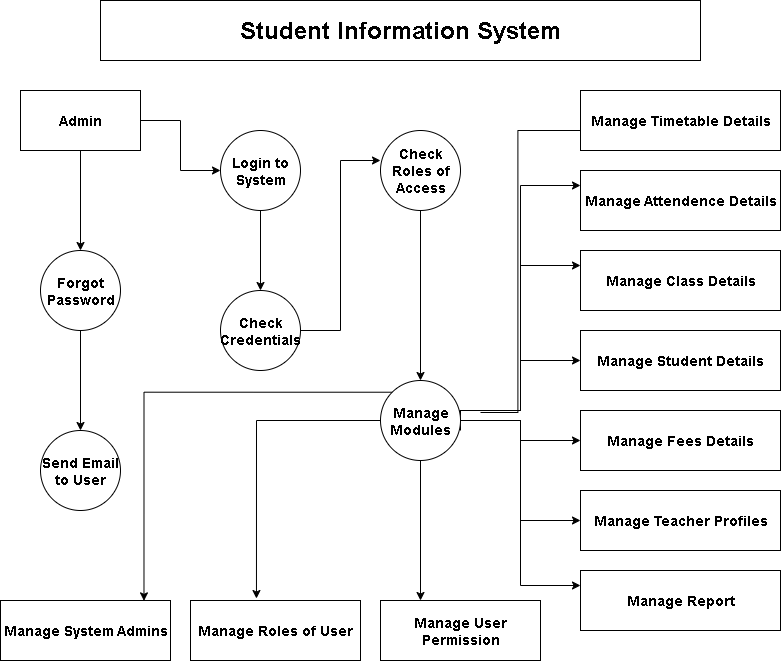

The diagram above was exported from draw.io. Its source (the exported page's mxGraphModel, read from the mxfile embedded in the PNG):
<mxGraphModel dx="1028" dy="520" grid="1" gridSize="10" guides="1" tooltips="1" connect="1" arrows="1" fold="1" page="1" pageScale="1" pageWidth="850" pageHeight="1100" math="0" shadow="0">
  <root>
    <mxCell id="0" />
    <mxCell id="1" parent="0" />
    <mxCell id="XE1v1ENNCpa8ylotPLRv-1" value="&lt;h1&gt;Student Information System&lt;/h1&gt;" style="rounded=0;whiteSpace=wrap;html=1;" vertex="1" parent="1">
      <mxGeometry x="120" y="30" width="600" height="60" as="geometry" />
    </mxCell>
    <mxCell id="XE1v1ENNCpa8ylotPLRv-21" style="edgeStyle=orthogonalEdgeStyle;rounded=0;orthogonalLoop=1;jettySize=auto;html=1;exitX=1;exitY=0.5;exitDx=0;exitDy=0;entryX=0;entryY=0.5;entryDx=0;entryDy=0;" edge="1" parent="1" source="XE1v1ENNCpa8ylotPLRv-2" target="XE1v1ENNCpa8ylotPLRv-8">
      <mxGeometry relative="1" as="geometry" />
    </mxCell>
    <mxCell id="XE1v1ENNCpa8ylotPLRv-22" style="edgeStyle=orthogonalEdgeStyle;rounded=0;orthogonalLoop=1;jettySize=auto;html=1;exitX=0.5;exitY=1;exitDx=0;exitDy=0;entryX=0.5;entryY=0;entryDx=0;entryDy=0;" edge="1" parent="1" source="XE1v1ENNCpa8ylotPLRv-2" target="XE1v1ENNCpa8ylotPLRv-4">
      <mxGeometry relative="1" as="geometry" />
    </mxCell>
    <mxCell id="XE1v1ENNCpa8ylotPLRv-2" value="&lt;h3&gt;Admin&lt;/h3&gt;" style="rounded=0;whiteSpace=wrap;html=1;" vertex="1" parent="1">
      <mxGeometry x="40" y="120" width="120" height="60" as="geometry" />
    </mxCell>
    <mxCell id="XE1v1ENNCpa8ylotPLRv-3" value="&lt;h3&gt;Manage System Admins&lt;/h3&gt;" style="rounded=0;whiteSpace=wrap;html=1;" vertex="1" parent="1">
      <mxGeometry x="20" y="630" width="170" height="60" as="geometry" />
    </mxCell>
    <mxCell id="XE1v1ENNCpa8ylotPLRv-23" style="edgeStyle=orthogonalEdgeStyle;rounded=0;orthogonalLoop=1;jettySize=auto;html=1;exitX=0.5;exitY=1;exitDx=0;exitDy=0;entryX=0.5;entryY=0;entryDx=0;entryDy=0;" edge="1" parent="1" source="XE1v1ENNCpa8ylotPLRv-4" target="XE1v1ENNCpa8ylotPLRv-5">
      <mxGeometry relative="1" as="geometry" />
    </mxCell>
    <mxCell id="XE1v1ENNCpa8ylotPLRv-4" value="&lt;h3&gt;Forgot Password&lt;/h3&gt;" style="ellipse;whiteSpace=wrap;html=1;aspect=fixed;" vertex="1" parent="1">
      <mxGeometry x="60" y="280" width="80" height="80" as="geometry" />
    </mxCell>
    <mxCell id="XE1v1ENNCpa8ylotPLRv-5" value="&lt;h3&gt;Send Email to User&lt;/h3&gt;" style="ellipse;whiteSpace=wrap;html=1;aspect=fixed;" vertex="1" parent="1">
      <mxGeometry x="60" y="460" width="80" height="80" as="geometry" />
    </mxCell>
    <mxCell id="XE1v1ENNCpa8ylotPLRv-6" value="&lt;h3&gt;Manage Roles of User&lt;/h3&gt;" style="rounded=0;whiteSpace=wrap;html=1;" vertex="1" parent="1">
      <mxGeometry x="210" y="630" width="170" height="60" as="geometry" />
    </mxCell>
    <mxCell id="XE1v1ENNCpa8ylotPLRv-7" value="&lt;h3&gt;Manage User Permission&lt;/h3&gt;" style="rounded=0;whiteSpace=wrap;html=1;" vertex="1" parent="1">
      <mxGeometry x="400" y="630" width="160" height="60" as="geometry" />
    </mxCell>
    <mxCell id="XE1v1ENNCpa8ylotPLRv-24" style="edgeStyle=orthogonalEdgeStyle;rounded=0;orthogonalLoop=1;jettySize=auto;html=1;exitX=0.5;exitY=1;exitDx=0;exitDy=0;entryX=0.5;entryY=0;entryDx=0;entryDy=0;" edge="1" parent="1" source="XE1v1ENNCpa8ylotPLRv-8" target="XE1v1ENNCpa8ylotPLRv-9">
      <mxGeometry relative="1" as="geometry" />
    </mxCell>
    <mxCell id="XE1v1ENNCpa8ylotPLRv-8" value="&lt;h3&gt;Login to System&lt;/h3&gt;" style="ellipse;whiteSpace=wrap;html=1;aspect=fixed;" vertex="1" parent="1">
      <mxGeometry x="240" y="160" width="80" height="80" as="geometry" />
    </mxCell>
    <mxCell id="XE1v1ENNCpa8ylotPLRv-9" value="&lt;h3&gt;Check Credentials&lt;/h3&gt;" style="ellipse;whiteSpace=wrap;html=1;aspect=fixed;" vertex="1" parent="1">
      <mxGeometry x="240" y="320" width="80" height="80" as="geometry" />
    </mxCell>
    <mxCell id="XE1v1ENNCpa8ylotPLRv-38" style="edgeStyle=orthogonalEdgeStyle;rounded=0;orthogonalLoop=1;jettySize=auto;html=1;exitX=1;exitY=0.5;exitDx=0;exitDy=0;entryX=0.25;entryY=0;entryDx=0;entryDy=0;" edge="1" parent="1" source="XE1v1ENNCpa8ylotPLRv-11" target="XE1v1ENNCpa8ylotPLRv-7">
      <mxGeometry relative="1" as="geometry" />
    </mxCell>
    <mxCell id="XE1v1ENNCpa8ylotPLRv-41" style="edgeStyle=orthogonalEdgeStyle;rounded=0;orthogonalLoop=1;jettySize=auto;html=1;entryX=0;entryY=0.5;entryDx=0;entryDy=0;" edge="1" parent="1">
      <mxGeometry relative="1" as="geometry">
        <mxPoint x="500.0010161513775" y="442" as="sourcePoint" />
        <mxPoint x="625.36" y="162" as="targetPoint" />
        <Array as="points">
          <mxPoint x="537.36" y="442" />
          <mxPoint x="537.36" y="160" />
          <mxPoint x="625.36" y="160" />
        </Array>
      </mxGeometry>
    </mxCell>
    <mxCell id="XE1v1ENNCpa8ylotPLRv-43" style="edgeStyle=orthogonalEdgeStyle;rounded=0;orthogonalLoop=1;jettySize=auto;html=1;entryX=0;entryY=0.25;entryDx=0;entryDy=0;" edge="1" parent="1" source="XE1v1ENNCpa8ylotPLRv-11" target="XE1v1ENNCpa8ylotPLRv-16">
      <mxGeometry relative="1" as="geometry">
        <Array as="points">
          <mxPoint x="540" y="440" />
          <mxPoint x="540" y="215" />
        </Array>
      </mxGeometry>
    </mxCell>
    <mxCell id="XE1v1ENNCpa8ylotPLRv-44" style="edgeStyle=orthogonalEdgeStyle;rounded=0;orthogonalLoop=1;jettySize=auto;html=1;exitX=0.5;exitY=0;exitDx=0;exitDy=0;entryX=0;entryY=0.25;entryDx=0;entryDy=0;" edge="1" parent="1" source="XE1v1ENNCpa8ylotPLRv-11" target="XE1v1ENNCpa8ylotPLRv-15">
      <mxGeometry relative="1" as="geometry">
        <Array as="points">
          <mxPoint x="480" y="440" />
          <mxPoint x="540" y="440" />
          <mxPoint x="540" y="295" />
        </Array>
      </mxGeometry>
    </mxCell>
    <mxCell id="XE1v1ENNCpa8ylotPLRv-45" style="edgeStyle=orthogonalEdgeStyle;rounded=0;orthogonalLoop=1;jettySize=auto;html=1;entryX=0;entryY=0.5;entryDx=0;entryDy=0;exitX=0.625;exitY=0;exitDx=0;exitDy=0;exitPerimeter=0;" edge="1" parent="1" source="XE1v1ENNCpa8ylotPLRv-11" target="XE1v1ENNCpa8ylotPLRv-14">
      <mxGeometry relative="1" as="geometry">
        <mxPoint x="540" y="490" as="sourcePoint" />
        <Array as="points">
          <mxPoint x="480" y="440" />
          <mxPoint x="540" y="440" />
          <mxPoint x="540" y="390" />
        </Array>
      </mxGeometry>
    </mxCell>
    <mxCell id="XE1v1ENNCpa8ylotPLRv-46" style="edgeStyle=orthogonalEdgeStyle;rounded=0;orthogonalLoop=1;jettySize=auto;html=1;exitX=0.5;exitY=0;exitDx=0;exitDy=0;" edge="1" parent="1" source="XE1v1ENNCpa8ylotPLRv-11" target="XE1v1ENNCpa8ylotPLRv-13">
      <mxGeometry relative="1" as="geometry" />
    </mxCell>
    <mxCell id="XE1v1ENNCpa8ylotPLRv-47" style="edgeStyle=orthogonalEdgeStyle;rounded=0;orthogonalLoop=1;jettySize=auto;html=1;exitX=0.5;exitY=0;exitDx=0;exitDy=0;entryX=0;entryY=0.5;entryDx=0;entryDy=0;" edge="1" parent="1" source="XE1v1ENNCpa8ylotPLRv-11" target="XE1v1ENNCpa8ylotPLRv-20">
      <mxGeometry relative="1" as="geometry" />
    </mxCell>
    <mxCell id="XE1v1ENNCpa8ylotPLRv-48" style="edgeStyle=orthogonalEdgeStyle;rounded=0;orthogonalLoop=1;jettySize=auto;html=1;exitX=0.5;exitY=0;exitDx=0;exitDy=0;entryX=0;entryY=0.25;entryDx=0;entryDy=0;" edge="1" parent="1" source="XE1v1ENNCpa8ylotPLRv-11" target="XE1v1ENNCpa8ylotPLRv-19">
      <mxGeometry relative="1" as="geometry" />
    </mxCell>
    <mxCell id="XE1v1ENNCpa8ylotPLRv-11" value="&lt;h3&gt;Manage Modules&lt;/h3&gt;" style="ellipse;whiteSpace=wrap;html=1;aspect=fixed;direction=south;" vertex="1" parent="1">
      <mxGeometry x="400" y="410" width="80" height="80" as="geometry" />
    </mxCell>
    <mxCell id="XE1v1ENNCpa8ylotPLRv-37" style="edgeStyle=orthogonalEdgeStyle;rounded=0;orthogonalLoop=1;jettySize=auto;html=1;exitX=0.5;exitY=1;exitDx=0;exitDy=0;entryX=0;entryY=0.5;entryDx=0;entryDy=0;" edge="1" parent="1" source="XE1v1ENNCpa8ylotPLRv-12" target="XE1v1ENNCpa8ylotPLRv-11">
      <mxGeometry relative="1" as="geometry" />
    </mxCell>
    <mxCell id="XE1v1ENNCpa8ylotPLRv-12" value="&lt;h3&gt;Check&lt;br&gt;Roles of Access&lt;/h3&gt;" style="ellipse;whiteSpace=wrap;html=1;aspect=fixed;" vertex="1" parent="1">
      <mxGeometry x="400" y="160" width="80" height="80" as="geometry" />
    </mxCell>
    <mxCell id="XE1v1ENNCpa8ylotPLRv-13" value="&lt;h3&gt;Manage Fees Details&lt;/h3&gt;" style="rounded=0;whiteSpace=wrap;html=1;" vertex="1" parent="1">
      <mxGeometry x="600" y="440" width="200" height="60" as="geometry" />
    </mxCell>
    <mxCell id="XE1v1ENNCpa8ylotPLRv-14" value="&lt;h3&gt;Manage Student Details&lt;/h3&gt;" style="rounded=0;whiteSpace=wrap;html=1;" vertex="1" parent="1">
      <mxGeometry x="600" y="360" width="200" height="60" as="geometry" />
    </mxCell>
    <mxCell id="XE1v1ENNCpa8ylotPLRv-15" value="&lt;h3&gt;Manage Class Details&lt;/h3&gt;" style="rounded=0;whiteSpace=wrap;html=1;" vertex="1" parent="1">
      <mxGeometry x="600" y="280" width="200" height="60" as="geometry" />
    </mxCell>
    <mxCell id="XE1v1ENNCpa8ylotPLRv-16" value="&lt;h3&gt;Manage Attendence Details&lt;/h3&gt;" style="rounded=0;whiteSpace=wrap;html=1;" vertex="1" parent="1">
      <mxGeometry x="600" y="200" width="200" height="60" as="geometry" />
    </mxCell>
    <mxCell id="XE1v1ENNCpa8ylotPLRv-17" value="&lt;h3&gt;Manage Timetable Details&lt;/h3&gt;" style="rounded=0;whiteSpace=wrap;html=1;" vertex="1" parent="1">
      <mxGeometry x="600" y="120" width="200" height="60" as="geometry" />
    </mxCell>
    <mxCell id="XE1v1ENNCpa8ylotPLRv-19" value="&lt;h3&gt;Manage Report&lt;/h3&gt;" style="rounded=0;whiteSpace=wrap;html=1;" vertex="1" parent="1">
      <mxGeometry x="600" y="600" width="200" height="60" as="geometry" />
    </mxCell>
    <mxCell id="XE1v1ENNCpa8ylotPLRv-20" value="&lt;h3&gt;Manage Teacher Profiles&lt;/h3&gt;" style="rounded=0;whiteSpace=wrap;html=1;" vertex="1" parent="1">
      <mxGeometry x="600" y="520" width="200" height="60" as="geometry" />
    </mxCell>
    <mxCell id="XE1v1ENNCpa8ylotPLRv-26" style="edgeStyle=orthogonalEdgeStyle;rounded=0;orthogonalLoop=1;jettySize=auto;html=1;entryX=0;entryY=0.375;entryDx=0;entryDy=0;entryPerimeter=0;" edge="1" parent="1" source="XE1v1ENNCpa8ylotPLRv-9" target="XE1v1ENNCpa8ylotPLRv-12">
      <mxGeometry relative="1" as="geometry" />
    </mxCell>
    <mxCell id="XE1v1ENNCpa8ylotPLRv-28" style="edgeStyle=orthogonalEdgeStyle;rounded=0;orthogonalLoop=1;jettySize=auto;html=1;exitX=0;exitY=1;exitDx=0;exitDy=0;entryX=0.844;entryY=0.006;entryDx=0;entryDy=0;entryPerimeter=0;" edge="1" parent="1" source="XE1v1ENNCpa8ylotPLRv-11" target="XE1v1ENNCpa8ylotPLRv-3">
      <mxGeometry relative="1" as="geometry" />
    </mxCell>
    <mxCell id="XE1v1ENNCpa8ylotPLRv-29" style="edgeStyle=orthogonalEdgeStyle;rounded=0;orthogonalLoop=1;jettySize=auto;html=1;exitX=0.5;exitY=1;exitDx=0;exitDy=0;entryX=0.388;entryY=-0.033;entryDx=0;entryDy=0;entryPerimeter=0;" edge="1" parent="1" source="XE1v1ENNCpa8ylotPLRv-11" target="XE1v1ENNCpa8ylotPLRv-6">
      <mxGeometry relative="1" as="geometry" />
    </mxCell>
  </root>
</mxGraphModel>